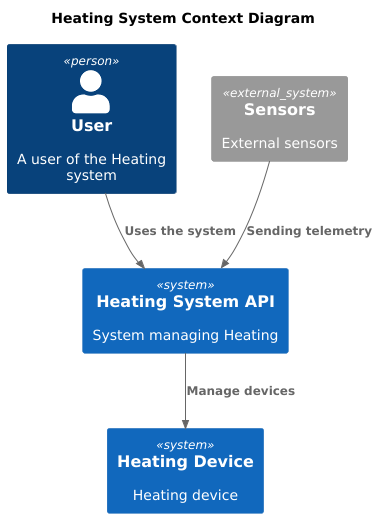

The diagram above was rendered by PlantUML. Its source (embedded in the PNG):
@startuml
!include C4.puml
!include C4_Context.puml
!include C4_Container.puml
!include C4_Component.puml

title Heating System Context Diagram

top to bottom direction

Person(user, "User", "A user of the Heating system")
System(HeatingSystem, "Heating System API", "System managing Heating")
System(HeatingDevice, "Heating Device", "Heating device")

System_Ext(sensors, "Sensors", "External sensors")
System_Ext(sensors, "Sensors", "External sensors")

Rel(user, HeatingSystem, "Uses the system")
Rel(HeatingSystem, HeatingDevice, "Manage devices")
Rel(sensors, HeatingSystem, "Sending telemetry")

@enduml